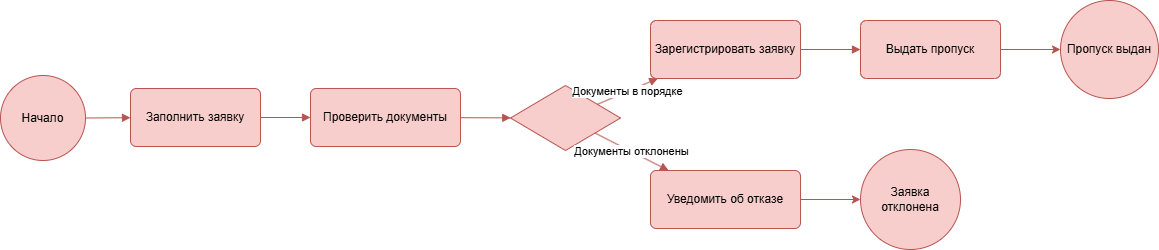

The diagram above was exported from draw.io. Its source (the exported page's mxGraphModel, read from the mxfile embedded in the PNG):
<mxGraphModel dx="1928" dy="1105" grid="1" gridSize="10" guides="1" tooltips="1" connect="1" arrows="1" fold="1" page="1" pageScale="1" pageWidth="1200" pageHeight="420" math="0" shadow="0">
  <root>
    <mxCell id="0" />
    <mxCell id="1" parent="0" />
    <mxCell id="s" parent="1" style="ellipse;whiteSpace=wrap;html=1;aspect=fixed;strokeWidth=1;fillColor=#f8cecc;strokeColor=#b85450;" value="Начало" vertex="1">
      <mxGeometry height="85" width="85" x="20" y="135" as="geometry" />
    </mxCell>
    <mxCell id="a" parent="1" style="rounded=1;whiteSpace=wrap;html=1;arcSize=10;fillColor=#f8cecc;strokeWidth=1;strokeColor=#b85450;" value="Заполнить заявку" vertex="1">
      <mxGeometry height="58" width="130" x="150" y="148" as="geometry" />
    </mxCell>
    <mxCell id="b" parent="1" style="rounded=1;whiteSpace=wrap;html=1;arcSize=10;fillColor=#f8cecc;strokeWidth=1;strokeColor=#b85450;" value="Проверить документы" vertex="1">
      <mxGeometry height="58" width="150" x="330" y="148" as="geometry" />
    </mxCell>
    <mxCell id="g" parent="1" style="rhombus;whiteSpace=wrap;html=1;fillColor=#f8cecc;strokeWidth=1;strokeColor=#b85450;" value="" vertex="1">
      <mxGeometry height="65" width="110" x="530" y="145" as="geometry" />
    </mxCell>
    <mxCell id="c" parent="1" style="rounded=1;whiteSpace=wrap;html=1;arcSize=10;fillColor=#f8cecc;strokeWidth=1;strokeColor=#b85450;" value="Зарегистрировать заявку" vertex="1">
      <mxGeometry height="58" width="150" x="670" y="80" as="geometry" />
    </mxCell>
    <mxCell id="Glzil5gvNz7tuN6tk_9E-5" edge="1" parent="1" source="d" style="edgeStyle=orthogonalEdgeStyle;rounded=0;orthogonalLoop=1;jettySize=auto;html=1;exitX=1;exitY=0.5;exitDx=0;exitDy=0;entryX=0;entryY=0.5;entryDx=0;entryDy=0;strokeWidth=1;fillColor=#f8cecc;strokeColor=#b85450;" target="e1">
      <mxGeometry relative="1" as="geometry" />
    </mxCell>
    <mxCell id="d" parent="1" style="rounded=1;whiteSpace=wrap;html=1;arcSize=10;fillColor=#f8cecc;strokeWidth=1;strokeColor=#b85450;" value="Выдать пропуск" vertex="1">
      <mxGeometry height="58" width="140" x="880" y="80" as="geometry" />
    </mxCell>
    <mxCell id="e1" parent="1" style="ellipse;whiteSpace=wrap;html=1;aspect=fixed;strokeWidth=1;fillColor=#f8cecc;strokeColor=#b85450;" value="Пропуск выдан" vertex="1">
      <mxGeometry height="98" width="98" x="1080" y="60" as="geometry" />
    </mxCell>
    <mxCell id="Glzil5gvNz7tuN6tk_9E-4" edge="1" parent="1" source="f" style="edgeStyle=orthogonalEdgeStyle;rounded=0;orthogonalLoop=1;jettySize=auto;html=1;exitX=1;exitY=0.5;exitDx=0;exitDy=0;entryX=0;entryY=0.5;entryDx=0;entryDy=0;strokeWidth=1;fillColor=#f8cecc;strokeColor=#b85450;" target="e2">
      <mxGeometry relative="1" as="geometry" />
    </mxCell>
    <mxCell id="f" parent="1" style="rounded=1;whiteSpace=wrap;html=1;arcSize=10;fillColor=#f8cecc;strokeWidth=1;strokeColor=#b85450;" value="Уведомить об отказе" vertex="1">
      <mxGeometry height="58" width="150" x="670" y="230" as="geometry" />
    </mxCell>
    <mxCell id="e2" parent="1" style="ellipse;whiteSpace=wrap;html=1;aspect=fixed;strokeWidth=1;fillColor=#f8cecc;strokeColor=#b85450;" value="Заявка отклонена" vertex="1">
      <mxGeometry height="100" width="100" x="880" y="209" as="geometry" />
    </mxCell>
    <mxCell id="e0" edge="1" parent="1" source="s" style="endArrow=block;html=1;rounded=0;strokeWidth=1;fillColor=#f8cecc;strokeColor=#b85450;" target="a" value="">
      <mxGeometry relative="1" as="geometry" />
    </mxCell>
    <mxCell id="2" edge="1" parent="1" source="a" style="endArrow=block;html=1;rounded=0;strokeWidth=1;fillColor=#f8cecc;strokeColor=#b85450;" target="b" value="">
      <mxGeometry relative="1" as="geometry" />
    </mxCell>
    <mxCell id="3" edge="1" parent="1" source="b" style="endArrow=block;html=1;rounded=0;strokeWidth=1;fillColor=#f8cecc;strokeColor=#b85450;" target="g" value="">
      <mxGeometry relative="1" as="geometry" />
    </mxCell>
    <mxCell id="e3" edge="1" parent="1" source="g" style="endArrow=block;html=1;rounded=0;strokeWidth=1;fillColor=#f8cecc;strokeColor=#b85450;" target="c" value="Документы в порядке">
      <mxGeometry relative="1" as="geometry" />
    </mxCell>
    <mxCell id="e4" edge="1" parent="1" source="c" style="endArrow=block;html=1;rounded=0;strokeWidth=1;fillColor=#f8cecc;strokeColor=#b85450;" target="d" value="">
      <mxGeometry relative="1" as="geometry" />
    </mxCell>
    <mxCell id="e5" edge="1" parent="1" source="d" style="endArrow=block;html=1;rounded=0;strokeWidth=2;" target="e1" value="">
      <mxGeometry relative="1" as="geometry" />
    </mxCell>
    <mxCell id="e6" edge="1" parent="1" source="g" style="endArrow=block;html=1;rounded=0;strokeWidth=1;fillColor=#f8cecc;strokeColor=#b85450;" target="f" value="Документы отклонены">
      <mxGeometry relative="1" as="geometry" />
    </mxCell>
    <mxCell id="e7" edge="1" parent="1" source="f" style="endArrow=block;html=1;rounded=0;strokeWidth=2;" target="e2" value="">
      <mxGeometry relative="1" as="geometry" />
    </mxCell>
  </root>
</mxGraphModel>